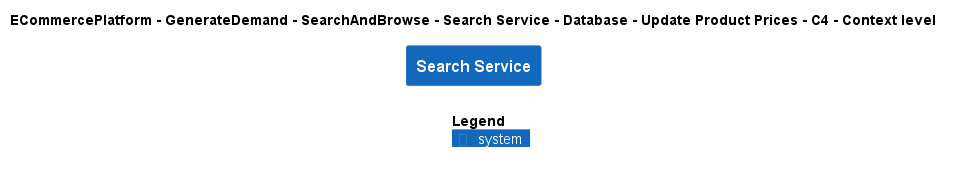

The diagram above was rendered by PlantUML. Its source (embedded in the PNG):
@startuml
!include ..\..\..\..\..\..\..\..\..\.c4s\C4_Context.puml

AddElementTag("c4interflow:lifecycle:new", $bgColor=green, $fontColor=#ffffff, $borderColor=green, $shadowing="False")
AddElementTag("c4interflow:lifecycle:changed", $bgColor=orange, $fontColor=#ffffff, $borderColor=orange, $shadowing="False")
AddElementTag("c4interflow:lifecycle:removed", $bgColor=red, $fontColor=#ffffff, $borderColor=red, $shadowing="False")

AddRelTag("c4interflow:lifecycle:new", $textColor=green, $lineColor=green)
AddRelTag("c4interflow:lifecycle:changed", $textColor=orange, $lineColor=orange)
AddRelTag("c4interflow:lifecycle:removed", $textColor=red, $lineColor=red)

SHOW_PERSON_PORTRAIT()
LAYOUT_TOP_DOWN()

skinparam linetype polyline

title ECommercePlatform - GenerateDemand - SearchAndBrowse - Search Service - Database - Update Product Prices - C4 - Context level

System(ECommercePlatform.GenerateDemand.SearchAndBrowse.SoftwareSystems.SearchService, "Search Service", "")



SHOW_LEGEND()
@enduml